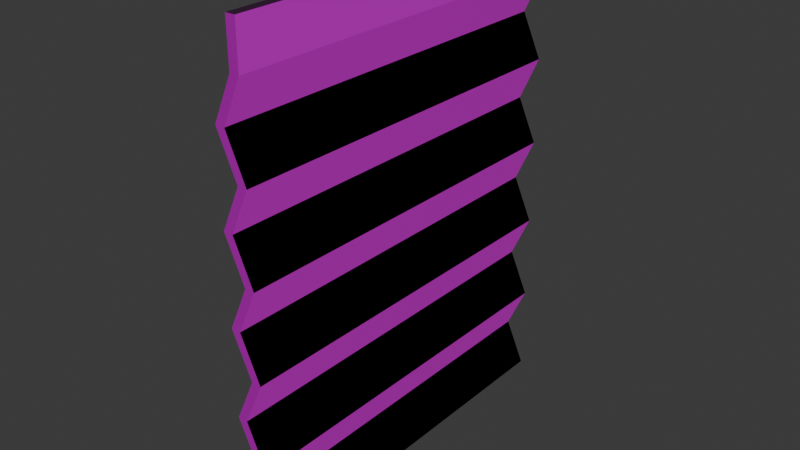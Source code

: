# Source: PuertaCorrugada.blend  (saved by Blender 4.0.36; exported with 4.5.12 LTS)
import bpy
from mathutils import Matrix  # noqa: F401  (used for matrix-valued properties, if any)

bpy.ops.wm.read_factory_settings(use_empty=True)
scene = bpy.context.scene
scene.name = 'Scene'

# ---- collections
col_collection = bpy.data.collections.new('Collection'); scene.collection.children.link(col_collection)

# ---- images (referenced by path relative to the original .blend; pixels are not part of the script)
import os
ASSET_DIR = os.environ.get("B2B_ASSET_DIR", "")  # directory of the original .blend (textures are referenced by path, not embedded)
HERE = os.path.dirname(os.path.abspath(__file__))  # packed textures are extracted next to this script under _unpacked/

def load_image(name, relpath, width, height, colorspace="sRGB"):
    """Load a texture the original file referenced (path relative to the .blend, or extracted next to this script)."""
    p = next((c for c in (os.path.join(HERE, relpath), os.path.join(ASSET_DIR, relpath)) if relpath and os.path.exists(c)), "")
    if p:
        img = bpy.data.images.load(p, check_existing=True)
        img.name = name
    else:  # same state as the original file: an image datablock whose file is absent (Cycles renders it pink)
        img = bpy.data.images.new(name, width, height)
        img.source = "FILE"
        img.filepath = "//" + (relpath or name)
    img.colorspace_settings.name = colorspace
    return img
img_metal041b_1k_jpg_color_jpg = load_image('Metal041B_1K-JPG_Color.jpg', 'Metal041B_1K-JPG_Color.jpg', 1024, 1024, 'sRGB')
img_metal041b_1k_jpg_metalness_jpg = load_image('Metal041B_1K-JPG_Metalness.jpg', 'Metal041B_1K-JPG_Metalness.jpg', 1024, 1024, 'Non-Color')
img_metal041b_1k_jpg_roughness_jpg = load_image('Metal041B_1K-JPG_Roughness.jpg', 'Metal041B_1K-JPG_Roughness.jpg', 1024, 1024, 'Non-Color')
img_metal041b_1k_jpg_normalgl_jpg = load_image('Metal041B_1K-JPG_NormalGL.jpg', 'Metal041B_1K-JPG_NormalGL.jpg', 1024, 1024, 'Non-Color')

# ---- materials (node trees are filled in below, after node groups)
mat_acg_metal041b_1k_jpg = bpy.data.materials.new('aCG_Metal041B_1K_JPG')
mat_acg_metal041b_1k_jpg.use_transparent_shadow = False

# ---- node groups
ng_auto_smooth = bpy.data.node_groups.new('Auto Smooth', 'GeometryNodeTree')
_s = ng_auto_smooth.interface.new_socket(name='Geometry', in_out='OUTPUT', socket_type='NodeSocketGeometry')
_s = ng_auto_smooth.interface.new_socket(name='Geometry', in_out='INPUT', socket_type='NodeSocketGeometry')
_s = ng_auto_smooth.interface.new_socket(name='Angle', in_out='INPUT', socket_type='NodeSocketFloat')
_s.subtype = 'ANGLE'
_s.min_value = 0.0
_s.max_value = 3.142
ng_auto_smooth.is_modifier = True
_N = ng_auto_smooth.nodes; _L = ng_auto_smooth.links
n0 = _N.new('NodeGroupOutput'); n0.name = 'Group Output'; n0.location = (480, -100)
n1 = _N.new('NodeGroupInput'); n1.name = 'Group Input'; n1.location = (-420, -300)
n2 = _N.new('NodeGroupInput'); n2.name = 'Group Input.001'; n2.location = (-60, -100)
n3 = _N.new('GeometryNodeSetShadeSmooth'); n3.name = 'Set Shade Smooth'; n3.location = (120, -100)
n3.domain = 'EDGE'
n4 = _N.new('GeometryNodeSetShadeSmooth'); n4.name = 'Set Shade Smooth.001'; n4.location = (300, -100)
n5 = _N.new('GeometryNodeInputMeshEdgeAngle'); n5.name = 'Edge Angle'; n5.location = (-420, -220)
n6 = _N.new('GeometryNodeInputEdgeSmooth'); n6.name = 'Is Edge Smooth'; n6.location = (-60, -160)
n7 = _N.new('GeometryNodeInputShadeSmooth'); n7.name = 'Is Face Smooth'; n7.location = (-240, -340)
n8 = _N.new('FunctionNodeBooleanMath'); n8.name = 'Boolean Math'; n8.location = (-60, -220)
n9 = _N.new('FunctionNodeCompare'); n9.name = 'Compare'; n9.location = (-240, -180)
n9.operation = 'LESS_EQUAL'
_L.new(n5.outputs[0], n9.inputs[0])
_L.new(n4.outputs[0], n0.inputs[0])
_L.new(n1.outputs[1], n9.inputs[1])
_L.new(n9.outputs[0], n8.inputs[0])
_L.new(n7.outputs[0], n8.inputs[1])
_L.new(n2.outputs[0], n3.inputs[0])
_L.new(n6.outputs[0], n3.inputs[1])
_L.new(n3.outputs[0], n4.inputs[0])
_L.new(n8.outputs[0], n3.inputs[2])
n0.is_active_output = True

# ---- material node trees
mat_acg_metal041b_1k_jpg.use_nodes = True; mat_acg_metal041b_1k_jpg.node_tree.nodes.clear()
_N = mat_acg_metal041b_1k_jpg.node_tree.nodes; _L = mat_acg_metal041b_1k_jpg.node_tree.links
n0 = _N.new('ShaderNodeBsdfPrincipled'); n0.name = 'Principled BSDF'; n0.location = (0, 300)
n0.inputs[3].default_value = 1.45
n1 = _N.new('ShaderNodeOutputMaterial'); n1.name = 'Material Output'; n1.location = (300, 300)
n2 = _N.new('ShaderNodeTexImage'); n2.name = 'Image Texture'; n2.location = (-300, 300)
n2.image = img_metal041b_1k_jpg_color_jpg
n3 = _N.new('ShaderNodeUVMap'); n3.name = 'UV Map'; n3.location = (-600, 300)
n3.uv_map = 'UVMap'
n4 = _N.new('ShaderNodeTexImage'); n4.name = 'Image Texture.001'; n4.location = (-300, -10)
n4.image = img_metal041b_1k_jpg_metalness_jpg
n5 = _N.new('ShaderNodeTexImage'); n5.name = 'Image Texture.002'; n5.location = (-300, -320)
n5.image = img_metal041b_1k_jpg_roughness_jpg
n6 = _N.new('ShaderNodeNormalMap'); n6.name = 'Normal Map'; n6.location = (-300, -630)
n7 = _N.new('ShaderNodeTexImage'); n7.name = 'Image Texture.003'; n7.location = (-600, -10)
n7.image = img_metal041b_1k_jpg_normalgl_jpg
_L.new(n0.outputs[0], n1.inputs[0])
_L.new(n2.outputs[0], n0.inputs[0])
_L.new(n3.outputs[0], n2.inputs[0])
_L.new(n4.outputs[0], n0.inputs[1])
_L.new(n3.outputs[0], n4.inputs[0])
_L.new(n5.outputs[0], n0.inputs[2])
_L.new(n3.outputs[0], n5.inputs[0])
_L.new(n6.outputs[0], n0.inputs[5])
_L.new(n7.outputs[0], n6.inputs[1])
_L.new(n3.outputs[0], n7.inputs[0])
n1.is_active_output = True

# ---- world
world_world = bpy.data.worlds.new('World'); scene.world = world_world
world_world.use_nodes = True; world_world.node_tree.nodes.clear()
_N = world_world.node_tree.nodes; _L = world_world.node_tree.links
n0 = _N.new('ShaderNodeOutputWorld'); n0.name = 'World Output'; n0.location = (300, 300)
n1 = _N.new('ShaderNodeBackground'); n1.name = 'Background'; n1.location = (10, 300)
n1.inputs[0].default_value = (0.05088, 0.05088, 0.05088, 1.0)
_L.new(n1.outputs[0], n0.inputs[0])
n0.is_active_output = True
world_world.color = (0.05088, 0.05088, 0.05088)
world_world.use_sun_shadow = False
world_world.sun_shadow_jitter_overblur = 0.0

# ---- meshes
me_cube = bpy.data.meshes.new('Cube')
me_cube.from_pydata([(1.0, 1.0, 1.0), (1.0, 1.0, -1.0), (1.0, -1.0, 1.0), (1.0, -1.0, -1.0), (-1.0, 1.0, 1.0), (-1.0, 1.0, -1.0), (-1.0, -1.0, 1.0), (-1.0, -1.0, -1.0), (1.0, 1.0, 0.8182), (-3.088, 1.0, 0.6364), (1.0, 1.0, 0.4545), (-3.088, 1.0, 0.2727), (1.0, 1.0, 0.09091), (-3.088, 1.0, -0.09091), (1.0, 1.0, -0.2727), (-3.088, 1.0, -0.4545), (1.0, 1.0, -0.6364), (-3.088, 1.0, -0.8182), (-5.088, -1.0, -0.8182), (-1.0, -1.0, -0.6364), (-5.088, -1.0, -0.4545), (-1.0, -1.0, -0.2727), (-5.088, -1.0, -0.09091), (-1.0, -1.0, 0.09091), (-5.088, -1.0, 0.2727), (-1.0, -1.0, 0.4545), (-5.088, -1.0, 0.6364), (-1.0, -1.0, 0.8182), (1.0, -1.0, 0.8182), (-3.088, -1.0, 0.6364), (1.0, -1.0, 0.4545), (-3.088, -1.0, 0.2727), (1.0, -1.0, 0.09091), (-3.088, -1.0, -0.09091), (1.0, -1.0, -0.2727), (-3.088, -1.0, -0.4545), (1.0, -1.0, -0.6364), (-3.088, -1.0, -0.8182), (-1.0, 1.0, 0.8182), (-5.088, 1.0, 0.6364), (-1.0, 1.0, 0.4545), (-5.088, 1.0, 0.2727), (-1.0, 1.0, 0.09091), (-5.088, 1.0, -0.09091), (-1.0, 1.0, -0.2727), (-5.088, 1.0, -0.4545), (-1.0, 1.0, -0.6364), (-5.088, 1.0, -0.8182)], [], [(0, 4, 6, 2), (28, 2, 6, 27), (27, 6, 4, 38), (5, 1, 3, 7), (8, 0, 2, 28), (38, 4, 0, 8), (5, 47, 17, 1), (47, 46, 16, 17), (46, 45, 15, 16), (45, 44, 14, 15), (44, 43, 13, 14), (43, 42, 12, 13), (42, 41, 11, 12), (41, 40, 10, 11), (40, 39, 9, 10), (39, 38, 8, 9), (1, 17, 37, 3), (17, 16, 36, 37), (16, 15, 35, 36), (15, 14, 34, 35), (14, 13, 33, 34), (13, 12, 32, 33), (12, 11, 31, 32), (11, 10, 30, 31), (10, 9, 29, 30), (9, 8, 28, 29), (7, 18, 47, 5), (18, 19, 46, 47), (19, 20, 45, 46), (20, 21, 44, 45), (21, 22, 43, 44), (22, 23, 42, 43), (23, 24, 41, 42), (24, 25, 40, 41), (25, 26, 39, 40), (26, 27, 38, 39), (3, 37, 18, 7), (37, 36, 19, 18), (36, 35, 20, 19), (35, 34, 21, 20), (34, 33, 22, 21), (33, 32, 23, 22), (32, 31, 24, 23), (31, 30, 25, 24), (30, 29, 26, 25), (29, 28, 27, 26)])
me_cube.polygons.foreach_set('use_smooth', [True] * 46)
_uv = me_cube.uv_layers.new(name='UVMap')
_uv.uv.foreach_set('vector', [0.625, 0.5, 0.875, 0.5, 0.875, 0.75, 0.625, 0.75, 0.6023, 0.75, 0.625, 0.75, 0.625, 1.0, 0.6023, 1.0, 0.6023, 0.0, 0.625, 0.0, 0.625, 0.25, 0.6023, 0.25, 0.125, 0.5, 0.375, 0.5, 0.375, 0.75, 0.125, 0.75, 0.6023, 0.5, 0.625, 0.5, 0.625, 0.75, 0.6023, 0.75, 0.6023, 0.25, 0.625, 0.25, 0.625, 0.5, 0.6023, 0.5, 0.375, 0.25, 0.3977, 0.25, 0.3977, 0.5, 0.375, 0.5, 0.3977, 0.25, 0.4205, 0.25, 0.4205, 0.5, 0.3977, 0.5, 0.4205, 0.25, 0.4432, 0.25, 0.4432, 0.5, 0.4205, 0.5, 0.4432, 0.25, 0.4659, 0.25, 0.4659, 0.5, 0.4432, 0.5, 0.4659, 0.25, 0.4886, 0.25, 0.4886, 0.5, 0.4659, 0.5, 0.4886, 0.25, 0.5114, 0.25, 0.5114, 0.5, 0.4886, 0.5, 0.5114, 0.25, 0.5341, 0.25, 0.5341, 0.5, 0.5114, 0.5, 0.5341, 0.25, 0.5568, 0.25, 0.5568, 0.5, 0.5341, 0.5, 0.5568, 0.25, 0.5795, 0.25, 0.5795, 0.5, 0.5568, 0.5, 0.5795, 0.25, 0.6023, 0.25, 0.6023, 0.5, 0.5795, 0.5, 0.375, 0.5, 0.3977, 0.5, 0.3977, 0.75, 0.375, 0.75, 0.3977, 0.5, 0.4205, 0.5, 0.4205, 0.75, 0.3977, 0.75, 0.4205, 0.5, 0.4432, 0.5, 0.4432, 0.75, 0.4205, 0.75, 0.4432, 0.5, 0.4659, 0.5, 0.4659, 0.75, 0.4432, 0.75, 0.4659, 0.5, 0.4886, 0.5, 0.4886, 0.75, 0.4659, 0.75, 0.4886, 0.5, 0.5114, 0.5, 0.5114, 0.75, 0.4886, 0.75, 0.5114, 0.5, 0.5341, 0.5, 0.5341, 0.75, 0.5114, 0.75, 0.5341, 0.5, 0.5568, 0.5, 0.5568, 0.75, 0.5341, 0.75, 0.5568, 0.5, 0.5795, 0.5, 0.5795, 0.75, 0.5568, 0.75, 0.5795, 0.5, 0.6023, 0.5, 0.6023, 0.75, 0.5795, 0.75, 0.375, 0.0, 0.3977, 0.0, 0.3977, 0.25, 0.375, 0.25, 0.3977, 0.0, 0.4205, 0.0, 0.4205, 0.25, 0.3977, 0.25, 0.4205, 0.0, 0.4432, 0.0, 0.4432, 0.25, 0.4205, 0.25, 0.4432, 0.0, 0.4659, 0.0, 0.4659, 0.25, 0.4432, 0.25, 0.4659, 0.0, 0.4886, 0.0, 0.4886, 0.25, 0.4659, 0.25, 0.4886, 0.0, 0.5114, 0.0, 0.5114, 0.25, 0.4886, 0.25, 0.5114, 0.0, 0.5341, 0.0, 0.5341, 0.25, 0.5114, 0.25, 0.5341, 0.0, 0.5568, 0.0, 0.5568, 0.25, 0.5341, 0.25, 0.5568, 0.0, 0.5795, 0.0, 0.5795, 0.25, 0.5568, 0.25, 0.5795, 0.0, 0.6023, 0.0, 0.6023, 0.25, 0.5795, 0.25, 0.375, 0.75, 0.3977, 0.75, 0.3977, 1.0, 0.375, 1.0, 0.3977, 0.75, 0.4205, 0.75, 0.4205, 1.0, 0.3977, 1.0, 0.4205, 0.75, 0.4432, 0.75, 0.4432, 1.0, 0.4205, 1.0, 0.4432, 0.75, 0.4659, 0.75, 0.4659, 1.0, 0.4432, 1.0, 0.4659, 0.75, 0.4886, 0.75, 0.4886, 1.0, 0.4659, 1.0, 0.4886, 0.75, 0.5114, 0.75, 0.5114, 1.0, 0.4886, 1.0, 0.5114, 0.75, 0.5341, 0.75, 0.5341, 1.0, 0.5114, 1.0, 0.5341, 0.75, 0.5568, 0.75, 0.5568, 1.0, 0.5341, 1.0, 0.5568, 0.75, 0.5795, 0.75, 0.5795, 1.0, 0.5568, 1.0, 0.5795, 0.75, 0.6023, 0.75, 0.6023, 1.0, 0.5795, 1.0])
me_cube.materials.append(mat_acg_metal041b_1k_jpg)
me_cube.use_mirror_vertex_groups = False
me_cube.update()

# ---- objects
ob_cube = bpy.data.objects.new('Cube', me_cube)

# ---- transforms, parenting, visibility, modifiers, constraints
ob_cube.location = (0.0, 0.0, 0.0)
ob_cube.scale = (0.3, 12.0, 15.0)
ob_cube.lock_rotations_4d = False
ob_cube.empty_display_type = 'ARROWS'
ob_cube.lineart.crease_threshold = 0.0
_m = ob_cube.modifiers.new('Auto Smooth', 'NODES')
_m.node_group = ng_auto_smooth
_gi = [s.identifier for s in ng_auto_smooth.interface.items_tree if s.item_type == 'SOCKET' and s.in_out == 'INPUT']
_m[_gi[1]] = 0.5236  # Angle

# ---- collection membership
col_collection.objects.link(ob_cube)

# ---- scene / render settings (as saved in the file)
scene.frame_start = 0; scene.frame_end = 0; scene.frame_set(1)
scene.render.engine = 'BLENDER_EEVEE_NEXT'
scene.cycles.sampling_pattern = 'TABULATED_SOBOL'
bpy.context.view_layer.update()

# ---- added for rendering (the .blend has no active camera and no usable light): camera, sun
cam_auto = bpy.data.cameras.new('AutoCamera')
cam_auto.lens = 50.0
cam_auto.sensor_width = 36.0
cam_auto.clip_end = 1000.0
ob_auto_camera = bpy.data.objects.new('AutoCamera', cam_auto)
scene.collection.objects.link(ob_auto_camera)
ob_auto_camera.location = (34.973, -42.7033, 28.4689)
ob_auto_camera.rotation_euler = (1.09748, -7.21219e-08, 0.694738)
scene.camera = ob_auto_camera
light_auto_sun = bpy.data.lights.new('AutoSun', 'SUN')
light_auto_sun.energy = 3.0
light_auto_sun.angle = 0.0523599
ob_auto_sun = bpy.data.objects.new('AutoSun', light_auto_sun)
scene.collection.objects.link(ob_auto_sun)
ob_auto_sun.rotation_euler = (0.872665, 0.174533, 0.523599)
bpy.context.view_layer.update()
